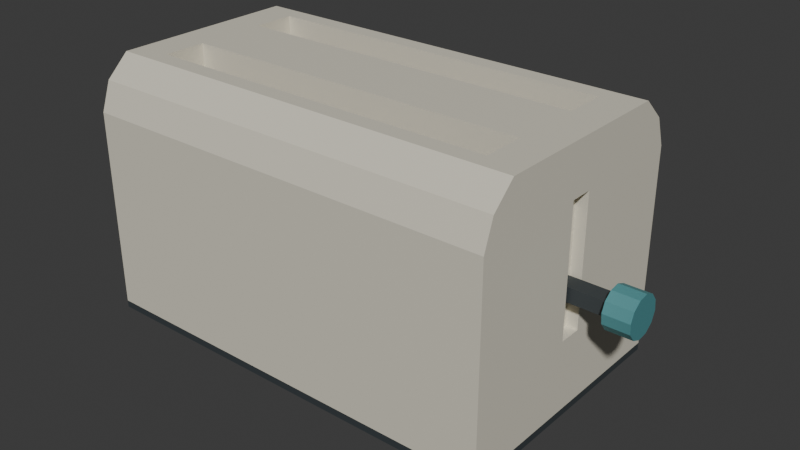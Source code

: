# Source: source.blend  (saved by Blender 4.3.34; exported with 4.5.12 LTS)
import bpy
from mathutils import Matrix  # noqa: F401  (used for matrix-valued properties, if any)

bpy.ops.wm.read_factory_settings(use_empty=True)
scene = bpy.context.scene
scene.name = 'Scene'

# ---- collections
col_collection = bpy.data.collections.new('Collection'); scene.collection.children.link(col_collection)

# ---- materials (node trees are filled in below, after node groups)
mat_toasterbody_warmivory = bpy.data.materials.new('ToasterBody_WarmIvory')
mat_toasterbody_warmivory.diffuse_color = (0.76, 0.72, 0.6, 1.0)
mat_fixedlevergrip_mutedteal = bpy.data.materials.new('FixedLeverGrip_MutedTeal')
mat_fixedlevergrip_mutedteal.diffuse_color = (0.075, 0.26, 0.28, 1.0)
mat_baseandstem_charcoal = bpy.data.materials.new('BaseAndStem_Charcoal')
mat_baseandstem_charcoal.diffuse_color = (0.035, 0.044, 0.049, 1.0)

# ---- material node trees
mat_toasterbody_warmivory.use_nodes = True; mat_toasterbody_warmivory.node_tree.nodes.clear()
_N = mat_toasterbody_warmivory.node_tree.nodes; _L = mat_toasterbody_warmivory.node_tree.links
n0 = _N.new('ShaderNodeBsdfPrincipled'); n0.name = 'Principled BSDF'; n0.location = (10, 300)
n0.inputs[0].default_value = (0.76, 0.72, 0.6, 1.0)
n0.inputs[1].default_value = 0.09
n0.inputs[2].default_value = 0.59
n1 = _N.new('ShaderNodeOutputMaterial'); n1.name = 'Material Output'; n1.location = (300, 300)
_L.new(n0.outputs[0], n1.inputs[0])
n1.is_active_output = True
mat_fixedlevergrip_mutedteal.use_nodes = True; mat_fixedlevergrip_mutedteal.node_tree.nodes.clear()
_N = mat_fixedlevergrip_mutedteal.node_tree.nodes; _L = mat_fixedlevergrip_mutedteal.node_tree.links
n0 = _N.new('ShaderNodeBsdfPrincipled'); n0.name = 'Principled BSDF'; n0.location = (10, 300)
n0.inputs[0].default_value = (0.075, 0.26, 0.28, 1.0)
n0.inputs[2].default_value = 0.67
n1 = _N.new('ShaderNodeOutputMaterial'); n1.name = 'Material Output'; n1.location = (300, 300)
_L.new(n0.outputs[0], n1.inputs[0])
n1.is_active_output = True
mat_baseandstem_charcoal.use_nodes = True; mat_baseandstem_charcoal.node_tree.nodes.clear()
_N = mat_baseandstem_charcoal.node_tree.nodes; _L = mat_baseandstem_charcoal.node_tree.links
n0 = _N.new('ShaderNodeBsdfPrincipled'); n0.name = 'Principled BSDF'; n0.location = (10, 300)
n0.inputs[0].default_value = (0.035, 0.044, 0.049, 1.0)
n0.inputs[2].default_value = 0.72
n1 = _N.new('ShaderNodeOutputMaterial'); n1.name = 'Material Output'; n1.location = (300, 300)
_L.new(n0.outputs[0], n1.inputs[0])
n1.is_active_output = True

# ---- world
world_world = bpy.data.worlds.new('World'); scene.world = world_world
world_world.use_nodes = True; world_world.node_tree.nodes.clear()
_N = world_world.node_tree.nodes; _L = world_world.node_tree.links
n0 = _N.new('ShaderNodeOutputWorld'); n0.name = 'World Output'; n0.location = (300, 300)
n1 = _N.new('ShaderNodeBackground'); n1.name = 'Background'; n1.location = (10, 300)
n1.inputs[0].default_value = (0.05088, 0.05088, 0.05088, 1.0)
_L.new(n1.outputs[0], n0.inputs[0])
n0.is_active_output = True
world_world.color = (0.05088, 0.05088, 0.05088)
world_world.sun_shadow_jitter_overblur = 0.0

# ---- meshes
me_roundedshoulderbodywithtwotruedeepbreadslotsandendrecess = bpy.data.meshes.new('RoundedShoulderBodyWithTwoTrueDeepBreadSlotsAndEndRecess')
me_roundedshoulderbodywithtwotruedeepbreadslotsandendrecess.from_pydata([(-0.172, -0.025, 0.155), (-0.172, -0.025, 0.065), (-0.172, -0.04, 0.11), (-0.172, -0.055, 0.155), (-0.172, -0.055, 0.065), (-0.147, -0.04, 0.11), (-0.147, -0.025, 0.065), (-0.147, -0.025, 0.155), (-0.147, -0.055, 0.155), (-0.147, -0.055, 0.065), (-0.172, -0.025, 0.19), (-0.172, -0.04, 0.1725), (-0.172, -0.055, 0.19), (-0.147, -0.04, 0.1725), (-0.147, -0.025, 0.19), (-0.147, -0.055, 0.19), (-0.172, -0.04, 0.0525), (-0.172, -0.055, 0.04), (-0.172, -0.025, 0.04), (-0.147, -0.04, 0.0525), (-0.147, -0.055, 0.04), (-0.147, -0.025, 0.04), (-0.172, -0.0725, 0.11), (-0.172, -0.09, 0.155), (-0.172, -0.09, 0.065), (-0.147, -0.09, 0.065), (-0.147, -0.09, 0.155), (-0.172, -0.07, 0.173), (-0.172, -0.067, 0.19), (-0.172, -0.083, 0.175), (-0.147, -0.067, 0.19), (-0.147, -0.083, 0.175), (-0.172, -0.0725, 0.0525), (-0.172, -0.09, 0.04), (-0.147, -0.09, 0.04), (-0.172, 0.055, 0.155), (-0.172, 0.055, 0.065), (-0.172, 0.04, 0.11), (-0.172, 0.025, 0.155), (-0.172, 0.025, 0.065), (-0.147, 0.04, 0.11), (-0.147, 0.055, 0.065), (-0.147, 0.055, 0.155), (-0.147, 0.025, 0.155), (-0.147, 0.025, 0.065), (-0.172, 0.055, 0.19), (-0.172, 0.04, 0.1725), (-0.172, 0.025, 0.19), (-0.147, 0.04, 0.1725), (-0.147, 0.055, 0.19), (-0.147, 0.025, 0.19), (-0.172, 0.04, 0.0525), (-0.172, 0.025, 0.04), (-0.172, 0.055, 0.04), (-0.147, 0.04, 0.0525), (-0.147, 0.025, 0.04), (-0.147, 0.055, 0.04), (-0.172, 0.008, 0.065), (-0.172, -0.008, 0.065), (-0.172, 0.0, 0.11), (-0.172, 0.008, 0.155), (-0.172, -0.008, 0.155), (-0.172, -0.0165, 0.11), (-0.172, 0.0, 0.1725), (-0.172, 0.008, 0.19), (-0.172, -0.008, 0.19), (-0.147, -0.008, 0.19), (-0.147, 0.008, 0.19), (-0.172, -0.0165, 0.1725), (-0.172, 0.0165, 0.11), (-0.172, 0.0165, 0.1725), (-0.172, 0.0, 0.0525), (-0.172, -0.008, 0.04), (-0.172, 0.008, 0.04), (-0.172, -0.0165, 0.0525), (-0.172, 0.0165, 0.0525), (-0.172, 0.0725, 0.11), (-0.172, 0.09, 0.065), (-0.172, 0.09, 0.155), (-0.147, 0.09, 0.155), (-0.147, 0.09, 0.065), (-0.172, 0.07, 0.173), (-0.172, 0.083, 0.175), (-0.172, 0.067, 0.19), (-0.147, 0.083, 0.175), (-0.147, 0.067, 0.19), (-0.172, 0.0725, 0.0525), (-0.172, 0.09, 0.04), (-0.147, 0.09, 0.04), (-0.172, -0.04, 0.0275), (-0.172, -0.055, 0.015), (-0.172, -0.025, 0.015), (-0.147, -0.025, 0.015), (-0.147, -0.055, 0.015), (-0.172, -0.0725, 0.0275), (-0.172, -0.09, 0.015), (-0.147, -0.09, 0.015), (-0.172, 0.04, 0.0275), (-0.172, 0.025, 0.015), (-0.172, 0.055, 0.015), (-0.147, 0.055, 0.015), (-0.147, 0.025, 0.015), (-0.172, 0.0, 0.0275), (-0.172, -0.008, 0.015), (-0.172, 0.008, 0.015), (-0.147, 0.008, 0.015), (-0.147, -0.008, 0.015), (-0.172, -0.0165, 0.0275), (-0.172, 0.0165, 0.0275), (-0.172, 0.0725, 0.0275), (-0.172, 0.09, 0.015), (-0.147, 0.09, 0.015), (0.103, -0.055, 0.155), (0.103, -0.055, 0.065), (0.103, -0.09, 0.065), (0.103, -0.09, 0.155), (0.103, -0.055, 0.19), (0.103, -0.067, 0.19), (0.103, -0.083, 0.175), (0.103, -0.09, 0.04), (0.103, -0.055, 0.04), (0.103, -0.025, 0.065), (0.103, -0.025, 0.155), (0.103, -0.008, 0.19), (0.103, 0.008, 0.19), (0.103, -0.025, 0.19), (0.103, 0.025, 0.155), (0.103, 0.025, 0.065), (0.103, 0.025, 0.19), (0.103, -0.025, 0.04), (0.103, 0.025, 0.04), (0.103, 0.055, 0.065), (0.103, 0.055, 0.155), (0.103, 0.09, 0.155), (0.103, 0.09, 0.065), (0.103, 0.055, 0.19), (0.103, 0.083, 0.175), (0.103, 0.067, 0.19), (0.103, 0.055, 0.04), (0.103, 0.09, 0.04), (0.103, -0.025, 0.015), (0.103, -0.055, 0.015), (0.103, -0.09, 0.015), (0.103, 0.055, 0.015), (0.103, 0.025, 0.015), (0.103, 0.008, 0.015), (0.103, -0.008, 0.015), (0.103, 0.09, 0.015), (0.103, -0.04, 0.11), (0.103, -0.04, 0.1725), (0.12, -0.055, 0.19), (0.12, -0.025, 0.19), (0.103, -0.04, 0.0525), (0.12, -0.09, 0.065), (0.12, -0.09, 0.155), (0.12, -0.067, 0.19), (0.12, -0.083, 0.175), (0.12, -0.09, 0.04), (0.103, 0.04, 0.11), (0.103, 0.04, 0.1725), (0.12, 0.025, 0.19), (0.12, 0.055, 0.19), (0.103, 0.04, 0.0525), (0.12, 0.0, 0.11), (0.12, -0.008, 0.065), (0.12, 0.008, 0.065), (0.12, 0.008, 0.155), (0.12, -0.008, 0.155), (0.12, -0.008, 0.19), (0.12, 0.008, 0.19), (0.12, 0.09, 0.155), (0.12, 0.09, 0.065), (0.12, 0.083, 0.175), (0.12, 0.067, 0.19), (0.12, 0.09, 0.04), (0.12, -0.025, 0.015), (0.12, -0.055, 0.015), (0.12, -0.09, 0.015), (0.12, 0.055, 0.015), (0.12, 0.025, 0.015), (0.12, 0.008, 0.015), (0.12, -0.008, 0.015), (0.12, 0.09, 0.015), (0.128, -0.04, 0.11), (0.128, -0.025, 0.065), (0.128, -0.025, 0.155), (0.128, -0.055, 0.155), (0.128, -0.055, 0.065), (0.128, -0.04, 0.1725), (0.128, -0.025, 0.19), (0.128, -0.055, 0.19), (0.128, -0.04, 0.0525), (0.128, -0.055, 0.04), (0.128, -0.025, 0.04), (0.128, -0.0725, 0.11), (0.128, -0.09, 0.155), (0.128, -0.09, 0.065), (0.128, -0.07, 0.173), (0.128, -0.067, 0.19), (0.128, -0.083, 0.175), (0.128, -0.0725, 0.0525), (0.128, -0.09, 0.04), (0.128, 0.04, 0.11), (0.128, 0.055, 0.065), (0.128, 0.055, 0.155), (0.128, 0.025, 0.155), (0.128, 0.025, 0.065), (0.128, 0.04, 0.1725), (0.128, 0.055, 0.19), (0.128, 0.025, 0.19), (0.128, 0.04, 0.0525), (0.128, 0.025, 0.04), (0.128, 0.055, 0.04), (0.128, -0.0165, 0.11), (0.128, -0.008, 0.065), (0.128, -0.008, 0.155), (0.128, 0.0, 0.1725), (0.128, 0.008, 0.155), (0.128, 0.008, 0.19), (0.128, -0.008, 0.19), (0.128, -0.0165, 0.1725), (0.128, 0.0165, 0.11), (0.128, 0.008, 0.065), (0.128, 0.0165, 0.1725), (0.128, 0.0, 0.0525), (0.128, -0.008, 0.04), (0.128, 0.008, 0.04), (0.128, -0.0165, 0.0525), (0.128, 0.0165, 0.0525), (0.128, 0.0725, 0.11), (0.128, 0.09, 0.065), (0.128, 0.09, 0.155), (0.128, 0.07, 0.173), (0.128, 0.083, 0.175), (0.128, 0.067, 0.19), (0.128, 0.0725, 0.0525), (0.128, 0.09, 0.04), (0.128, -0.04, 0.0275), (0.128, -0.055, 0.015), (0.128, -0.025, 0.015), (0.128, -0.0725, 0.0275), (0.128, -0.09, 0.015), (0.128, 0.04, 0.0275), (0.128, 0.025, 0.015), (0.128, 0.055, 0.015), (0.128, 0.0, 0.0275), (0.128, -0.008, 0.015), (0.128, 0.008, 0.015), (0.128, -0.0165, 0.0275), (0.128, 0.0165, 0.0275), (0.128, 0.0725, 0.0275), (0.128, 0.09, 0.015)], [], [(0, 1, 2), (3, 0, 2), (4, 3, 2), (1, 4, 2), (5, 6, 7), (5, 7, 8), (5, 8, 9), (5, 9, 6), (10, 0, 11), (12, 10, 11), (3, 12, 11), (0, 3, 11), (13, 7, 14), (13, 14, 15), (13, 15, 8), (13, 8, 7), (10, 12, 15), (10, 15, 14), (4, 1, 16), (17, 4, 16), (18, 17, 16), (1, 18, 16), (19, 6, 9), (19, 9, 20), (19, 20, 21), (19, 21, 6), (3, 4, 22), (23, 3, 22), (24, 23, 22), (4, 24, 22), (23, 24, 25), (23, 25, 26), (12, 3, 27), (28, 12, 27), (29, 28, 27), (23, 29, 27), (3, 23, 27), (12, 28, 30), (12, 30, 15), (28, 29, 31), (28, 31, 30), (29, 23, 26), (29, 26, 31), (24, 4, 32), (33, 24, 32), (17, 33, 32), (4, 17, 32), (24, 33, 34), (24, 34, 25), (35, 36, 37), (38, 35, 37), (39, 38, 37), (36, 39, 37), (40, 41, 42), (40, 42, 43), (40, 43, 44), (40, 44, 41), (45, 35, 46), (47, 45, 46), (38, 47, 46), (35, 38, 46), (48, 42, 49), (48, 49, 50), (48, 50, 43), (48, 43, 42), (45, 47, 50), (45, 50, 49), (39, 36, 51), (52, 39, 51), (53, 52, 51), (36, 53, 51), (54, 41, 44), (54, 44, 55), (54, 55, 56), (54, 56, 41), (57, 58, 59), (60, 57, 59), (61, 60, 59), (58, 61, 59), (61, 58, 62), (0, 61, 62), (1, 0, 62), (58, 1, 62), (60, 61, 63), (64, 60, 63), (65, 64, 63), (61, 65, 63), (64, 65, 66), (64, 66, 67), (65, 61, 68), (10, 65, 68), (0, 10, 68), (61, 0, 68), (65, 10, 14), (65, 14, 66), (57, 60, 69), (39, 57, 69), (38, 39, 69), (60, 38, 69), (38, 60, 70), (47, 38, 70), (64, 47, 70), (60, 64, 70), (47, 64, 67), (47, 67, 50), (58, 57, 71), (72, 58, 71), (73, 72, 71), (57, 73, 71), (1, 58, 74), (18, 1, 74), (72, 18, 74), (58, 72, 74), (57, 39, 75), (73, 57, 75), (52, 73, 75), (39, 52, 75), (36, 35, 76), (77, 36, 76), (78, 77, 76), (35, 78, 76), (77, 78, 79), (77, 79, 80), (35, 45, 81), (78, 35, 81), (82, 78, 81), (83, 82, 81), (45, 83, 81), (78, 82, 84), (78, 84, 79), (82, 83, 85), (82, 85, 84), (83, 45, 49), (83, 49, 85), (53, 36, 86), (87, 53, 86), (77, 87, 86), (36, 77, 86), (87, 77, 80), (87, 80, 88), (17, 18, 89), (90, 17, 89), (91, 90, 89), (18, 91, 89), (90, 91, 92), (90, 92, 93), (33, 17, 94), (95, 33, 94), (90, 95, 94), (17, 90, 94), (33, 95, 96), (33, 96, 34), (95, 90, 93), (95, 93, 96), (52, 53, 97), (98, 52, 97), (99, 98, 97), (53, 99, 97), (98, 99, 100), (98, 100, 101), (72, 73, 102), (103, 72, 102), (104, 103, 102), (73, 104, 102), (103, 104, 105), (103, 105, 106), (18, 72, 107), (91, 18, 107), (103, 91, 107), (72, 103, 107), (91, 103, 106), (91, 106, 92), (73, 52, 108), (104, 73, 108), (98, 104, 108), (52, 98, 108), (104, 98, 101), (104, 101, 105), (99, 53, 109), (110, 99, 109), (87, 110, 109), (53, 87, 109), (99, 110, 111), (99, 111, 100), (110, 87, 88), (110, 88, 111), (9, 8, 112), (9, 112, 113), (26, 25, 114), (26, 114, 115), (8, 15, 116), (8, 116, 112), (15, 30, 117), (15, 117, 116), (30, 31, 118), (30, 118, 117), (31, 26, 115), (31, 115, 118), (25, 34, 119), (25, 119, 114), (20, 9, 113), (20, 113, 120), (7, 6, 121), (7, 121, 122), (67, 66, 123), (67, 123, 124), (66, 14, 125), (66, 125, 123), (14, 7, 122), (14, 122, 125), (44, 43, 126), (44, 126, 127), (43, 50, 128), (43, 128, 126), (50, 67, 124), (50, 124, 128), (6, 21, 129), (6, 129, 121), (55, 44, 127), (55, 127, 130), (42, 41, 131), (42, 131, 132), (80, 79, 133), (80, 133, 134), (49, 42, 132), (49, 132, 135), (79, 84, 136), (79, 136, 133), (84, 85, 137), (84, 137, 136), (85, 49, 135), (85, 135, 137), (41, 56, 138), (41, 138, 131), (88, 80, 134), (88, 134, 139), (21, 20, 120), (21, 120, 129), (93, 92, 140), (93, 140, 141), (34, 96, 142), (34, 142, 119), (96, 93, 141), (96, 141, 142), (56, 55, 130), (56, 130, 138), (101, 100, 143), (101, 143, 144), (106, 105, 145), (106, 145, 146), (92, 106, 146), (92, 146, 140), (105, 101, 144), (105, 144, 145), (100, 111, 147), (100, 147, 143), (111, 88, 139), (111, 139, 147), (122, 121, 148), (112, 122, 148), (113, 112, 148), (121, 113, 148), (125, 122, 149), (116, 125, 149), (112, 116, 149), (122, 112, 149), (125, 116, 150), (125, 150, 151), (113, 121, 152), (120, 113, 152), (129, 120, 152), (121, 129, 152), (115, 114, 153), (115, 153, 154), (116, 117, 155), (116, 155, 150), (117, 118, 156), (117, 156, 155), (118, 115, 154), (118, 154, 156), (114, 119, 157), (114, 157, 153), (132, 131, 158), (126, 132, 158), (127, 126, 158), (131, 127, 158), (135, 132, 159), (128, 135, 159), (126, 128, 159), (132, 126, 159), (135, 128, 160), (135, 160, 161), (127, 131, 162), (130, 127, 162), (138, 130, 162), (131, 138, 162), (163, 164, 165), (163, 165, 166), (163, 166, 167), (163, 167, 164), (124, 123, 168), (124, 168, 169), (123, 125, 151), (123, 151, 168), (128, 124, 169), (128, 169, 160), (134, 133, 170), (134, 170, 171), (133, 136, 172), (133, 172, 170), (136, 137, 173), (136, 173, 172), (137, 135, 161), (137, 161, 173), (139, 134, 171), (139, 171, 174), (141, 140, 175), (141, 175, 176), (119, 142, 177), (119, 177, 157), (142, 141, 176), (142, 176, 177), (144, 143, 178), (144, 178, 179), (146, 145, 180), (146, 180, 181), (140, 146, 181), (140, 181, 175), (145, 144, 179), (145, 179, 180), (143, 147, 182), (143, 182, 178), (147, 139, 174), (147, 174, 182), (183, 184, 185), (183, 185, 186), (183, 186, 187), (183, 187, 184), (188, 185, 189), (188, 189, 190), (188, 190, 186), (188, 186, 185), (151, 150, 190), (151, 190, 189), (191, 184, 187), (191, 187, 192), (191, 192, 193), (191, 193, 184), (194, 187, 186), (194, 186, 195), (194, 195, 196), (194, 196, 187), (154, 153, 196), (154, 196, 195), (197, 186, 190), (197, 190, 198), (197, 198, 199), (197, 199, 195), (197, 195, 186), (150, 155, 198), (150, 198, 190), (155, 156, 199), (155, 199, 198), (156, 154, 195), (156, 195, 199), (200, 187, 196), (200, 196, 201), (200, 201, 192), (200, 192, 187), (153, 157, 201), (153, 201, 196), (202, 203, 204), (202, 204, 205), (202, 205, 206), (202, 206, 203), (207, 204, 208), (207, 208, 209), (207, 209, 205), (207, 205, 204), (161, 160, 209), (161, 209, 208), (210, 203, 206), (210, 206, 211), (210, 211, 212), (210, 212, 203), (213, 214, 215), (213, 215, 185), (213, 185, 184), (213, 184, 214), (164, 167, 215), (164, 215, 214), (216, 215, 217), (216, 217, 218), (216, 218, 219), (216, 219, 215), (167, 166, 217), (167, 217, 215), (169, 168, 219), (169, 219, 218), (220, 215, 219), (220, 219, 189), (220, 189, 185), (220, 185, 215), (168, 151, 189), (168, 189, 219), (221, 217, 222), (221, 222, 206), (221, 206, 205), (221, 205, 217), (166, 165, 222), (166, 222, 217), (223, 217, 205), (223, 205, 209), (223, 209, 218), (223, 218, 217), (160, 169, 218), (160, 218, 209), (224, 222, 214), (224, 214, 225), (224, 225, 226), (224, 226, 222), (165, 164, 214), (165, 214, 222), (227, 214, 184), (227, 184, 193), (227, 193, 225), (227, 225, 214), (228, 206, 222), (228, 222, 226), (228, 226, 211), (228, 211, 206), (229, 204, 203), (229, 203, 230), (229, 230, 231), (229, 231, 204), (171, 170, 231), (171, 231, 230), (232, 208, 204), (232, 204, 231), (232, 231, 233), (232, 233, 234), (232, 234, 208), (170, 172, 233), (170, 233, 231), (172, 173, 234), (172, 234, 233), (173, 161, 208), (173, 208, 234), (235, 203, 212), (235, 212, 236), (235, 236, 230), (235, 230, 203), (174, 171, 230), (174, 230, 236), (237, 193, 192), (237, 192, 238), (237, 238, 239), (237, 239, 193), (176, 175, 239), (176, 239, 238), (240, 192, 201), (240, 201, 241), (240, 241, 238), (240, 238, 192), (157, 177, 241), (157, 241, 201), (177, 176, 238), (177, 238, 241), (242, 212, 211), (242, 211, 243), (242, 243, 244), (242, 244, 212), (179, 178, 244), (179, 244, 243), (245, 226, 225), (245, 225, 246), (245, 246, 247), (245, 247, 226), (181, 180, 247), (181, 247, 246), (248, 225, 193), (248, 193, 239), (248, 239, 246), (248, 246, 225), (175, 181, 246), (175, 246, 239), (249, 211, 226), (249, 226, 247), (249, 247, 243), (249, 243, 211), (180, 179, 243), (180, 243, 247), (250, 212, 244), (250, 244, 251), (250, 251, 236), (250, 236, 212), (178, 182, 251), (178, 251, 244), (182, 174, 236), (182, 236, 251)])
me_roundedshoulderbodywithtwotruedeepbreadslotsandendrecess.materials.append(mat_toasterbody_warmivory)
me_roundedshoulderbodywithtwotruedeepbreadslotsandendrecess.materials.append(mat_fixedlevergrip_mutedteal)
me_roundedshoulderbodywithtwotruedeepbreadslotsandendrecess.materials.append(mat_baseandstem_charcoal)
me_roundedshoulderbodywithtwotruedeepbreadslotsandendrecess.update()
me_integralbaseplateandfourflatfeet = bpy.data.meshes.new('IntegralBasePlateAndFourFlatFeet')
me_integralbaseplateandfourflatfeet.from_pydata([(-0.172, -0.05, 0.01), (-0.172, -0.075, 0.01), (-0.172, -0.0625, 0.0125), (-0.172, -0.05, 0.015), (-0.172, -0.075, 0.015), (-0.157, -0.05, 0.01), (-0.157, -0.075, 0.01), (-0.157, -0.075, 0.015), (-0.157, -0.05, 0.015), (-0.172, -0.09, 0.01), (-0.172, -0.0825, 0.0125), (-0.172, -0.09, 0.015), (-0.157, -0.09, 0.01), (-0.157, -0.09, 0.015), (-0.172, 0.075, 0.01), (-0.172, 0.05, 0.01), (-0.172, 0.0625, 0.0125), (-0.172, 0.075, 0.015), (-0.172, 0.05, 0.015), (-0.157, 0.075, 0.01), (-0.157, 0.05, 0.01), (-0.157, 0.05, 0.015), (-0.157, 0.075, 0.015), (-0.172, 0.0, 0.0125), (-0.172, 0.09, 0.01), (-0.172, 0.0825, 0.0125), (-0.172, 0.09, 0.015), (-0.157, 0.09, 0.01), (-0.157, 0.09, 0.015), (-0.132, -0.075, 0.015), (-0.132, -0.05, 0.015), (-0.132, -0.075, 0.01), (-0.132, -0.09, 0.01), (-0.132, -0.09, 0.015), (-0.132, 0.05, 0.015), (-0.132, 0.075, 0.015), (-0.132, 0.05, 0.01), (-0.132, -0.05, 0.01), (-0.132, 0.09, 0.01), (-0.132, 0.075, 0.01), (-0.132, 0.09, 0.015), (-0.157, -0.0625, 0.005), (-0.157, -0.075, 0.0), (-0.157, -0.05, 0.0), (-0.132, -0.0625, 0.005), (-0.132, -0.075, 0.0), (-0.132, -0.05, 0.0), (-0.157, 0.0625, 0.005), (-0.157, 0.05, 0.0), (-0.157, 0.075, 0.0), (-0.132, 0.0625, 0.005), (-0.132, 0.05, 0.0), (-0.132, 0.075, 0.0), (0.088, -0.05, 0.01), (0.088, -0.075, 0.01), (0.088, -0.075, 0.015), (0.088, -0.05, 0.015), (0.088, -0.09, 0.01), (0.088, -0.09, 0.015), (0.088, 0.075, 0.01), (0.088, 0.05, 0.01), (0.088, 0.05, 0.015), (0.088, 0.075, 0.015), (0.088, 0.09, 0.01), (0.088, 0.09, 0.015), (0.113, -0.075, 0.015), (0.113, -0.05, 0.015), (0.113, -0.075, 0.01), (0.113, -0.09, 0.01), (0.113, -0.09, 0.015), (0.113, 0.05, 0.015), (0.113, 0.075, 0.015), (0.113, 0.05, 0.01), (0.113, -0.05, 0.01), (0.113, 0.09, 0.01), (0.113, 0.075, 0.01), (0.113, 0.09, 0.015), (0.088, -0.0625, 0.005), (0.088, -0.075, 0.0), (0.088, -0.05, 0.0), (0.113, -0.0625, 0.005), (0.113, -0.075, 0.0), (0.113, -0.05, 0.0), (0.088, 0.0625, 0.005), (0.088, 0.05, 0.0), (0.088, 0.075, 0.0), (0.113, 0.0625, 0.005), (0.113, 0.05, 0.0), (0.113, 0.075, 0.0), (0.128, -0.0625, 0.0125), (0.128, -0.075, 0.01), (0.128, -0.05, 0.01), (0.128, -0.05, 0.015), (0.128, -0.075, 0.015), (0.128, -0.0825, 0.0125), (0.128, -0.09, 0.01), (0.128, -0.09, 0.015), (0.128, 0.0625, 0.0125), (0.128, 0.05, 0.01), (0.128, 0.075, 0.01), (0.128, 0.075, 0.015), (0.128, 0.05, 0.015), (0.128, 0.0, 0.0125), (0.128, 0.0825, 0.0125), (0.128, 0.09, 0.01), (0.128, 0.09, 0.015)], [], [(0, 1, 2), (3, 0, 2), (4, 3, 2), (1, 4, 2), (1, 0, 5), (1, 5, 6), (3, 4, 7), (3, 7, 8), (1, 9, 10), (4, 1, 10), (11, 4, 10), (9, 11, 10), (9, 1, 6), (9, 6, 12), (4, 11, 13), (4, 13, 7), (11, 9, 12), (11, 12, 13), (14, 15, 16), (17, 14, 16), (18, 17, 16), (15, 18, 16), (15, 14, 19), (15, 19, 20), (17, 18, 21), (17, 21, 22), (15, 0, 23), (18, 15, 23), (3, 18, 23), (0, 3, 23), (0, 15, 20), (0, 20, 5), (18, 3, 8), (18, 8, 21), (24, 14, 25), (26, 24, 25), (17, 26, 25), (14, 17, 25), (14, 24, 27), (14, 27, 19), (24, 26, 28), (24, 28, 27), (26, 17, 22), (26, 22, 28), (8, 7, 29), (8, 29, 30), (12, 6, 31), (12, 31, 32), (7, 13, 33), (7, 33, 29), (13, 12, 32), (13, 32, 33), (22, 21, 34), (22, 34, 35), (5, 20, 36), (5, 36, 37), (21, 8, 30), (21, 30, 34), (19, 27, 38), (19, 38, 39), (27, 28, 40), (27, 40, 38), (28, 22, 35), (28, 35, 40), (6, 5, 41), (42, 6, 41), (43, 42, 41), (5, 43, 41), (44, 37, 31), (44, 31, 45), (44, 45, 46), (44, 46, 37), (6, 42, 45), (6, 45, 31), (42, 43, 46), (42, 46, 45), (43, 5, 37), (43, 37, 46), (20, 19, 47), (48, 20, 47), (49, 48, 47), (19, 49, 47), (50, 39, 36), (50, 36, 51), (50, 51, 52), (50, 52, 39), (20, 48, 51), (20, 51, 36), (48, 49, 52), (48, 52, 51), (49, 19, 39), (49, 39, 52), (31, 37, 53), (31, 53, 54), (30, 29, 55), (30, 55, 56), (32, 31, 54), (32, 54, 57), (29, 33, 58), (29, 58, 55), (33, 32, 57), (33, 57, 58), (36, 39, 59), (36, 59, 60), (35, 34, 61), (35, 61, 62), (37, 36, 60), (37, 60, 53), (34, 30, 56), (34, 56, 61), (39, 38, 63), (39, 63, 59), (38, 40, 64), (38, 64, 63), (40, 35, 62), (40, 62, 64), (56, 55, 65), (56, 65, 66), (57, 54, 67), (57, 67, 68), (55, 58, 69), (55, 69, 65), (58, 57, 68), (58, 68, 69), (62, 61, 70), (62, 70, 71), (53, 60, 72), (53, 72, 73), (61, 56, 66), (61, 66, 70), (59, 63, 74), (59, 74, 75), (63, 64, 76), (63, 76, 74), (64, 62, 71), (64, 71, 76), (54, 53, 77), (78, 54, 77), (79, 78, 77), (53, 79, 77), (80, 73, 67), (80, 67, 81), (80, 81, 82), (80, 82, 73), (54, 78, 81), (54, 81, 67), (78, 79, 82), (78, 82, 81), (79, 53, 73), (79, 73, 82), (60, 59, 83), (84, 60, 83), (85, 84, 83), (59, 85, 83), (86, 75, 72), (86, 72, 87), (86, 87, 88), (86, 88, 75), (60, 84, 87), (60, 87, 72), (84, 85, 88), (84, 88, 87), (85, 59, 75), (85, 75, 88), (89, 90, 91), (89, 91, 92), (89, 92, 93), (89, 93, 90), (67, 73, 91), (67, 91, 90), (66, 65, 93), (66, 93, 92), (94, 95, 90), (94, 90, 93), (94, 93, 96), (94, 96, 95), (68, 67, 90), (68, 90, 95), (65, 69, 96), (65, 96, 93), (69, 68, 95), (69, 95, 96), (97, 98, 99), (97, 99, 100), (97, 100, 101), (97, 101, 98), (72, 75, 99), (72, 99, 98), (71, 70, 101), (71, 101, 100), (102, 91, 98), (102, 98, 101), (102, 101, 92), (102, 92, 91), (73, 72, 98), (73, 98, 91), (70, 66, 92), (70, 92, 101), (103, 99, 104), (103, 104, 105), (103, 105, 100), (103, 100, 99), (75, 74, 104), (75, 104, 99), (74, 76, 105), (74, 105, 104), (76, 71, 100), (76, 100, 105)])
me_integralbaseplateandfourflatfeet.polygons.foreach_set('material_index', [2, 2, 2, 2, 2, 2, 2, 2, 2, 2, 2, 2, 2, 2, 2, 2, 2, 2, 2, 2, 2, 2, 2, 2, 2, 2, 2, 2, 2, 2, 2, 2, 2, 2, 2, 2, 2, 2, 2, 2, 2, 2, 2, 2, 2, 2, 2, 2, 2, 2, 2, 2, 2, 2, 2, 2, 2, 2, 2, 2, 2, 2, 2, 2, 2, 2, 2, 2, 2, 2, 2, 2, 2, 2, 2, 2, 2, 2, 2, 2, 2, 2, 2, 2, 2, 2, 2, 2, 2, 2, 2, 2, 2, 2, 2, 2, 2, 2, 2, 2, 2, 2, 2, 2, 2, 2, 2, 2, 2, 2, 2, 2, 2, 2, 2, 2, 2, 2, 2, 2, 2, 2, 2, 2, 2, 2, 2, 2, 2, 2, 2, 2, 2, 2, 2, 2, 2, 2, 2, 2, 2, 2, 2, 2, 2, 2, 2, 2, 2, 2, 2, 2, 2, 2, 2, 2, 2, 2, 2, 2, 2, 2, 2, 2, 2, 2, 2, 2, 2, 2, 2, 2, 2, 2, 2, 2, 2, 2, 2, 2, 2, 2, 2, 2, 2, 2, 2, 2, 2, 2, 2, 2, 2, 2, 2, 2, 2, 2, 2, 2, 2, 2, 2, 2, 2, 2, 2, 2])
me_integralbaseplateandfourflatfeet.materials.append(mat_toasterbody_warmivory)
me_integralbaseplateandfourflatfeet.materials.append(mat_fixedlevergrip_mutedteal)
me_integralbaseplateandfourflatfeet.materials.append(mat_baseandstem_charcoal)
me_integralbaseplateandfourflatfeet.update()
me_fixedleverstemseatedinrealendrecess = bpy.data.meshes.new('FixedLeverStemSeatedInRealEndRecess')
me_fixedleverstemseatedinrealendrecess.from_pydata([(0.12, 0.006, 0.09), (0.12, -0.006, 0.09), (0.12, 0.0, 0.095), (0.12, 0.006, 0.1), (0.12, -0.006, 0.1), (0.154, 0.0, 0.095), (0.154, -0.006, 0.09), (0.154, 0.006, 0.09), (0.154, 0.006, 0.1), (0.154, -0.006, 0.1)], [], [(0, 1, 2), (3, 0, 2), (4, 3, 2), (1, 4, 2), (5, 6, 7), (5, 7, 8), (5, 8, 9), (5, 9, 6), (1, 0, 7), (1, 7, 6), (0, 3, 8), (0, 8, 7), (3, 4, 9), (3, 9, 8), (4, 1, 6), (4, 6, 9)])
me_fixedleverstemseatedinrealendrecess.polygons.foreach_set('material_index', [2, 2, 2, 2, 2, 2, 2, 2, 2, 2, 2, 2, 2, 2, 2, 2])
me_fixedleverstemseatedinrealendrecess.materials.append(mat_toasterbody_warmivory)
me_fixedleverstemseatedinrealendrecess.materials.append(mat_fixedlevergrip_mutedteal)
me_fixedleverstemseatedinrealendrecess.materials.append(mat_baseandstem_charcoal)
me_fixedleverstemseatedinrealendrecess.update()
me_facetedfixedlevergrip = bpy.data.meshes.new('FacetedFixedLeverGrip')
me_facetedfixedlevergrip.from_pydata([(0.154, 0.01293, 0.1004), (0.154, 0.008523, 0.1061), (0.154, 0.001827, 0.1089), (0.154, -0.005358, 0.1079), (0.154, -0.01111, 0.1035), (0.154, -0.01388, 0.09683), (0.154, -0.01293, 0.08964), (0.154, -0.008523, 0.08389), (0.154, -0.001827, 0.08112), (0.154, 0.005358, 0.08207), (0.154, 0.01111, 0.08648), (0.154, 0.01388, 0.09317), (0.172, 0.01293, 0.1004), (0.172, 0.008523, 0.1061), (0.172, 0.001827, 0.1089), (0.172, -0.005358, 0.1079), (0.172, -0.01111, 0.1035), (0.172, -0.01388, 0.09683), (0.172, -0.01293, 0.08964), (0.172, -0.008523, 0.08389), (0.172, -0.001827, 0.08112), (0.172, 0.005358, 0.08207), (0.172, 0.01111, 0.08648), (0.172, 0.01388, 0.09317), (0.154, 0.0, 0.095), (0.172, 0.0, 0.095)], [], [(0, 1, 13), (0, 13, 12), (1, 2, 14), (1, 14, 13), (2, 3, 15), (2, 15, 14), (3, 4, 16), (3, 16, 15), (4, 5, 17), (4, 17, 16), (5, 6, 18), (5, 18, 17), (6, 7, 19), (6, 19, 18), (7, 8, 20), (7, 20, 19), (8, 9, 21), (8, 21, 20), (9, 10, 22), (9, 22, 21), (10, 11, 23), (10, 23, 22), (11, 0, 12), (11, 12, 23), (1, 0, 24), (2, 1, 24), (3, 2, 24), (4, 3, 24), (5, 4, 24), (6, 5, 24), (7, 6, 24), (8, 7, 24), (9, 8, 24), (10, 9, 24), (11, 10, 24), (0, 11, 24), (25, 12, 13), (25, 13, 14), (25, 14, 15), (25, 15, 16), (25, 16, 17), (25, 17, 18), (25, 18, 19), (25, 19, 20), (25, 20, 21), (25, 21, 22), (25, 22, 23), (25, 23, 12)])
me_facetedfixedlevergrip.polygons.foreach_set('material_index', [1, 1, 1, 1, 1, 1, 1, 1, 1, 1, 1, 1, 1, 1, 1, 1, 1, 1, 1, 1, 1, 1, 1, 1, 1, 1, 1, 1, 1, 1, 1, 1, 1, 1, 1, 1, 1, 1, 1, 1, 1, 1, 1, 1, 1, 1, 1, 1])
me_facetedfixedlevergrip.materials.append(mat_toasterbody_warmivory)
me_facetedfixedlevergrip.materials.append(mat_fixedlevergrip_mutedteal)
me_facetedfixedlevergrip.materials.append(mat_baseandstem_charcoal)
me_facetedfixedlevergrip.update()

# ---- objects
ob_onefixedtwoslotbreadtoaster = bpy.data.objects.new('OneFixedTwoSlotBreadToaster', None)
ob_roundedshoulderbodywithtwotruedeepbreadslotsandendrecess = bpy.data.objects.new('RoundedShoulderBodyWithTwoTrueDeepBreadSlotsAndEndRecess', me_roundedshoulderbodywithtwotruedeepbreadslotsandendrecess)
ob_integralbaseplateandfourflatfeet = bpy.data.objects.new('IntegralBasePlateAndFourFlatFeet', me_integralbaseplateandfourflatfeet)
ob_fixedleverstemseatedinrealendrecess = bpy.data.objects.new('FixedLeverStemSeatedInRealEndRecess', me_fixedleverstemseatedinrealendrecess)
ob_facetedfixedlevergrip = bpy.data.objects.new('FacetedFixedLeverGrip', me_facetedfixedlevergrip)

# ---- transforms, parenting, visibility, modifiers, constraints
ob_onefixedtwoslotbreadtoaster.location = (0.0, 0.0, 0.0)
ob_roundedshoulderbodywithtwotruedeepbreadslotsandendrecess.parent = ob_onefixedtwoslotbreadtoaster
ob_roundedshoulderbodywithtwotruedeepbreadslotsandendrecess.location = (0.0, 0.0, 0.0)
ob_integralbaseplateandfourflatfeet.parent = ob_onefixedtwoslotbreadtoaster
ob_integralbaseplateandfourflatfeet.location = (0.0, 0.0, 0.0)
ob_fixedleverstemseatedinrealendrecess.parent = ob_onefixedtwoslotbreadtoaster
ob_fixedleverstemseatedinrealendrecess.location = (0.0, 0.0, 0.0)
ob_facetedfixedlevergrip.parent = ob_onefixedtwoslotbreadtoaster
ob_facetedfixedlevergrip.location = (0.0, 0.0, 0.0)

# ---- collection membership
scene.collection.objects.link(ob_onefixedtwoslotbreadtoaster)
scene.collection.objects.link(ob_roundedshoulderbodywithtwotruedeepbreadslotsandendrecess)
scene.collection.objects.link(ob_integralbaseplateandfourflatfeet)
scene.collection.objects.link(ob_fixedleverstemseatedinrealendrecess)
scene.collection.objects.link(ob_facetedfixedlevergrip)

# ---- scene / render settings (as saved in the file)
scene.frame_start = 1; scene.frame_end = 250; scene.frame_set(1)
scene.render.engine = 'CYCLES'
scene.render.use_compositing = False
scene.cycles.use_denoising = False
scene.cycles.samples = 128
scene.cycles.use_adaptive_sampling = False
scene.cycles.seed = 17
bpy.context.view_layer.update()

# ---- added for rendering (the .blend has no active camera and no usable light): camera, sun
cam_auto = bpy.data.cameras.new('AutoCamera')
cam_auto.lens = 50.0
cam_auto.sensor_width = 36.0
cam_auto.clip_end = 1000.0
ob_auto_camera = bpy.data.objects.new('AutoCamera', cam_auto)
scene.collection.objects.link(ob_auto_camera)
ob_auto_camera.location = (0.399924, -0.479909, 0.414939)
ob_auto_camera.rotation_euler = (1.09748, -7.21219e-08, 0.694738)
scene.camera = ob_auto_camera
light_auto_sun = bpy.data.lights.new('AutoSun', 'SUN')
light_auto_sun.energy = 3.0
light_auto_sun.angle = 0.0523599
ob_auto_sun = bpy.data.objects.new('AutoSun', light_auto_sun)
scene.collection.objects.link(ob_auto_sun)
ob_auto_sun.rotation_euler = (0.872665, 0.174533, 0.523599)
bpy.context.view_layer.update()
